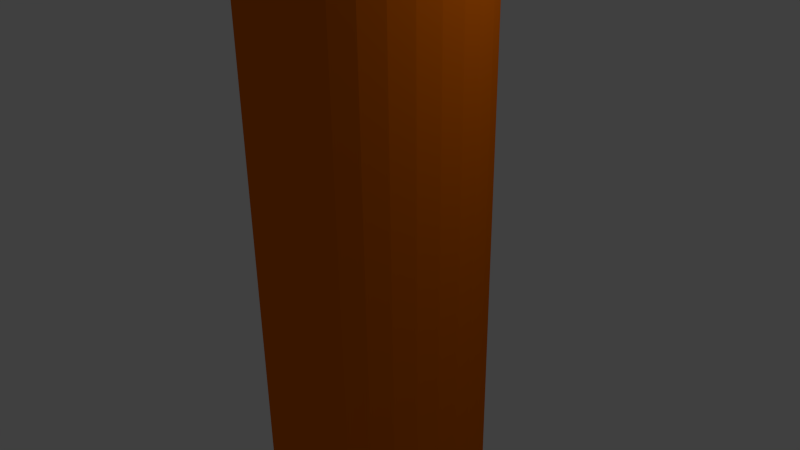 # Source: vertCylinder.blend  (saved by Blender 2.76.0; exported with 4.5.12 LTS)
import bpy
from mathutils import Matrix  # noqa: F401  (used for matrix-valued properties, if any)

bpy.ops.wm.read_factory_settings(use_empty=True)
scene = bpy.context.scene
scene.name = 'Scene'

# ---- collections
col_collection_1 = bpy.data.collections.new('Collection 1'); scene.collection.children.link(col_collection_1)

# ---- materials (node trees are filled in below, after node groups)
mat_material_001 = bpy.data.materials.new('Material.001')
mat_material_001.alpha_threshold = 0.0
mat_material_001.use_transparent_shadow = False
mat_material_001.diffuse_color = (0.8, 0.1587, 0.0011, 1.0)
mat_material_001.roughness = 0.5

# ---- material node trees

# ---- world
world_world = bpy.data.worlds.new('World'); scene.world = world_world
world_world.color = (0.05088, 0.05088, 0.05088)
world_world.use_sun_shadow = False
world_world.sun_shadow_jitter_overblur = 0.0
world_world.cycles.sampling_method = 'MANUAL'
world_world.cycles.sample_map_resolution = 256

# ---- cameras
cam_camera = bpy.data.cameras.new('Camera')
cam_camera.clip_end = 100.0
cam_camera.lens = 35.0
cam_camera.sensor_width = 32.0
cam_camera.sensor_height = 18.0
cam_camera.ortho_scale = 7.314
cam_camera.dof.focus_distance = 0.0
cam_camera.dof.aperture_fstop = 128.0

# ---- lights
light_lamp = bpy.data.lights.new('Lamp', 'POINT')
light_lamp.transmission_factor = 0.0
light_lamp.cutoff_distance = 30.0
light_lamp.energy = 100.0
light_lamp.shadow_buffer_clip_start = 1.001
light_lamp.shadow_soft_size = 0.1
light_lamp.shadow_maximum_resolution = 0.006
light_lamp.use_absolute_resolution = True
light_lamp.cycles.use_multiple_importance_sampling = False

# ---- meshes
me_cylinder = bpy.data.meshes.new('Cylinder')
me_cylinder.from_pydata([(0.0, 1.0, -1.0), (0.0, 1.0, 1.0), (0.1951, 0.9808, -1.0), (0.1951, 0.9808, 1.0), (0.3827, 0.9239, -1.0), (0.3827, 0.9239, 1.0), (0.5556, 0.8315, -1.0), (0.5556, 0.8315, 1.0), (0.7071, 0.7071, -1.0), (0.7071, 0.7071, 1.0), (0.8315, 0.5556, -1.0), (0.8315, 0.5556, 1.0), (0.9239, 0.3827, -1.0), (0.9239, 0.3827, 1.0), (0.9808, 0.1951, -1.0), (0.9808, 0.1951, 1.0), (1.0, 7.55e-08, -1.0), (1.0, 7.55e-08, 1.0), (0.9808, -0.1951, -1.0), (0.9808, -0.1951, 1.0), (0.9239, -0.3827, -1.0), (0.9239, -0.3827, 1.0), (0.8315, -0.5556, -1.0), (0.8315, -0.5556, 1.0), (0.7071, -0.7071, -1.0), (0.7071, -0.7071, 1.0), (0.5556, -0.8315, -1.0), (0.5556, -0.8315, 1.0), (0.3827, -0.9239, -1.0), (0.3827, -0.9239, 1.0), (0.1951, -0.9808, -1.0), (0.1951, -0.9808, 1.0), (-3.258e-07, -1.0, -1.0), (-3.258e-07, -1.0, 1.0), (-0.1951, -0.9808, -1.0), (-0.1951, -0.9808, 1.0), (-0.3827, -0.9239, -1.0), (-0.3827, -0.9239, 1.0), (-0.5556, -0.8315, -1.0), (-0.5556, -0.8315, 1.0), (-0.7071, -0.7071, -1.0), (-0.7071, -0.7071, 1.0), (-0.8315, -0.5556, -1.0), (-0.8315, -0.5556, 1.0), (-0.9239, -0.3827, -1.0), (-0.9239, -0.3827, 1.0), (-0.9808, -0.1951, -1.0), (-0.9808, -0.1951, 1.0), (-1.0, 9.656e-07, -1.0), (-1.0, 9.656e-07, 1.0), (-0.9808, 0.1951, -1.0), (-0.9808, 0.1951, 1.0), (-0.9239, 0.3827, -1.0), (-0.9239, 0.3827, 1.0), (-0.8315, 0.5556, -1.0), (-0.8315, 0.5556, 1.0), (-0.7071, 0.7071, -1.0), (-0.7071, 0.7071, 1.0), (-0.5556, 0.8315, -1.0), (-0.5556, 0.8315, 1.0), (-0.3827, 0.9239, -1.0), (-0.3827, 0.9239, 1.0), (-0.1951, 0.9808, -1.0), (-0.1951, 0.9808, 1.0), (0.0, 0.2721, -0.3143), (0.0, 0.2721, 0.3143), (0.05309, 0.2669, -0.3143), (0.05309, 0.2669, 0.3143), (0.1041, 0.2514, -0.3143), (0.1041, 0.2514, 0.3143), (0.1512, 0.2263, -0.3143), (0.1512, 0.2263, 0.3143), (0.1924, 0.1924, -0.3143), (0.1924, 0.1924, 0.3143), (0.2263, 0.1512, -0.3143), (0.2263, 0.1512, 0.3143), (0.2514, 0.1041, -0.3143), (0.2514, 0.1041, 0.3143), (0.2669, 0.05309, -0.3143), (0.2669, 0.05309, 0.3143), (0.2721, 7.55e-08, -0.3143), (0.2721, 7.55e-08, 0.3143), (0.2669, -0.05309, -0.3143), (0.2669, -0.05309, 0.3143), (0.2514, -0.1041, -0.3143), (0.2514, -0.1041, 0.3143), (0.2263, -0.1512, -0.3143), (0.2263, -0.1512, 0.3143), (0.1924, -0.1924, -0.3143), (0.1924, -0.1924, 0.3143), (0.1512, -0.2263, -0.3143), (0.1512, -0.2263, 0.3143), (0.1041, -0.2514, -0.3143), (0.1041, -0.2514, 0.3143), (0.05309, -0.2669, -0.3143), (0.05309, -0.2669, 0.3143), (-3.258e-07, -0.2721, -0.3143), (-3.258e-07, -0.2721, 0.3143), (-0.05309, -0.2669, -0.3143), (-0.05309, -0.2669, 0.3143), (-0.1041, -0.2514, -0.3143), (-0.1041, -0.2514, 0.3143), (-0.1512, -0.2263, -0.3143), (-0.1512, -0.2263, 0.3143), (-0.1924, -0.1924, -0.3143), (-0.1924, -0.1924, 0.3143), (-0.2263, -0.1512, -0.3143), (-0.2263, -0.1512, 0.3143), (-0.2514, -0.1041, -0.3143), (-0.2514, -0.1041, 0.3143), (-0.2669, -0.05309, -0.3143), (-0.2669, -0.05309, 0.3143), (-0.2721, 9.656e-07, -0.3143), (-0.2721, 9.656e-07, 0.3143), (-0.2669, 0.05309, -0.3143), (-0.2669, 0.05309, 0.3143), (-0.2514, 0.1041, -0.3143), (-0.2514, 0.1041, 0.3143), (-0.2263, 0.1512, -0.3143), (-0.2263, 0.1512, 0.3143), (-0.1924, 0.1924, -0.3143), (-0.1924, 0.1924, 0.3143), (-0.1512, 0.2263, -0.3143), (-0.1512, 0.2263, 0.3143), (-0.1041, 0.2514, -0.3143), (-0.1041, 0.2514, 0.3143), (-0.05309, 0.2669, -0.3143), (-0.05309, 0.2669, 0.3143)], [], [(0, 1, 3, 2), (2, 3, 5, 4), (4, 5, 7, 6), (6, 7, 9, 8), (8, 9, 11, 10), (10, 11, 13, 12), (12, 13, 15, 14), (14, 15, 17, 16), (16, 17, 19, 18), (18, 19, 21, 20), (20, 21, 23, 22), (22, 23, 25, 24), (24, 25, 27, 26), (26, 27, 29, 28), (28, 29, 31, 30), (30, 31, 33, 32), (32, 33, 35, 34), (34, 35, 37, 36), (36, 37, 39, 38), (38, 39, 41, 40), (40, 41, 43, 42), (42, 43, 45, 44), (44, 45, 47, 46), (46, 47, 49, 48), (48, 49, 51, 50), (50, 51, 53, 52), (52, 53, 55, 54), (54, 55, 57, 56), (56, 57, 59, 58), (58, 59, 61, 60), (3, 1, 63, 61, 59, 57, 55, 53, 51, 49, 47, 45, 43, 41, 39, 37, 35, 33, 31, 29, 27, 25, 23, 21, 19, 17, 15, 13, 11, 9, 7, 5), (62, 63, 1, 0), (60, 61, 63, 62), (0, 2, 4, 6, 8, 10, 12, 14, 16, 18, 20, 22, 24, 26, 28, 30, 32, 34, 36, 38, 40, 42, 44, 46, 48, 50, 52, 54, 56, 58, 60, 62), (66, 67, 65, 64), (68, 69, 67, 66), (70, 71, 69, 68), (72, 73, 71, 70), (74, 75, 73, 72), (76, 77, 75, 74), (78, 79, 77, 76), (80, 81, 79, 78), (82, 83, 81, 80), (84, 85, 83, 82), (86, 87, 85, 84), (88, 89, 87, 86), (90, 91, 89, 88), (92, 93, 91, 90), (94, 95, 93, 92), (96, 97, 95, 94), (98, 99, 97, 96), (100, 101, 99, 98), (102, 103, 101, 100), (104, 105, 103, 102), (106, 107, 105, 104), (108, 109, 107, 106), (110, 111, 109, 108), (112, 113, 111, 110), (114, 115, 113, 112), (116, 117, 115, 114), (118, 119, 117, 116), (120, 121, 119, 118), (122, 123, 121, 120), (124, 125, 123, 122), (69, 71, 73, 75, 77, 79, 81, 83, 85, 87, 89, 91, 93, 95, 97, 99, 101, 103, 105, 107, 109, 111, 113, 115, 117, 119, 121, 123, 125, 127, 65, 67), (64, 65, 127, 126), (126, 127, 125, 124), (126, 124, 122, 120, 118, 116, 114, 112, 110, 108, 106, 104, 102, 100, 98, 96, 94, 92, 90, 88, 86, 84, 82, 80, 78, 76, 74, 72, 70, 68, 66, 64)])
me_cylinder.materials.append(mat_material_001)
me_cylinder.use_remesh_preserve_volume = False
me_cylinder.use_remesh_preserve_attributes = False
me_cylinder.use_mirror_vertex_groups = False
me_cylinder.update()

# ---- objects
ob_cylinder = bpy.data.objects.new('Cylinder', me_cylinder)
ob_lamp = bpy.data.objects.new('Lamp', light_lamp)
ob_camera = bpy.data.objects.new('Camera', cam_camera)

# ---- transforms, parenting, visibility, modifiers, constraints
ob_cylinder.location = (0.0, 0.0, 0.0)
ob_cylinder.scale = (1.5, 1.5, 30.0)
ob_cylinder.lineart.crease_threshold = 0.0
ob_lamp.location = (4.076, 1.005, 5.904)
ob_lamp.rotation_euler = (0.6503, 0.05522, 1.866)
ob_lamp.lock_rotations_4d = False
ob_lamp.empty_display_type = 'ARROWS'
ob_lamp.color = (0.0, 0.0, 0.0, 0.0)
ob_lamp.lineart.crease_threshold = 0.0
ob_camera.location = (7.481, -6.508, 5.344)
ob_camera.rotation_euler = (1.109, 0.01082, 0.8149)
ob_camera.lock_rotations_4d = False
ob_camera.empty_display_type = 'ARROWS'
ob_camera.color = (0.0, 0.0, 0.0, 0.0)
ob_camera.display_type = 'WIRE'
ob_camera.lineart.crease_threshold = 0.0

# ---- collection membership
col_collection_1.objects.link(ob_cylinder)
col_collection_1.objects.link(ob_lamp)
col_collection_1.objects.link(ob_camera)

# ---- scene / render settings (as saved in the file)
scene.camera = ob_camera
scene.frame_start = 1; scene.frame_end = 250; scene.frame_set(1)
scene.render.engine = 'BLENDER_EEVEE_NEXT'
scene.render.resolution_percentage = 50
scene.render.dither_intensity = 0.0
scene.cycles.use_denoising = False
scene.cycles.samples = 10
scene.cycles.sampling_pattern = 'TABULATED_SOBOL'
scene.cycles.light_sampling_threshold = 0.0
scene.cycles.use_adaptive_sampling = False
scene.cycles.use_light_tree = False
scene.cycles.blur_glossy = 0.0
scene.cycles.pixel_filter_type = 'GAUSSIAN'
scene.cycles.sample_clamp_indirect = 0.0
scene.view_settings.view_transform = 'Standard'
bpy.context.view_layer.update()
